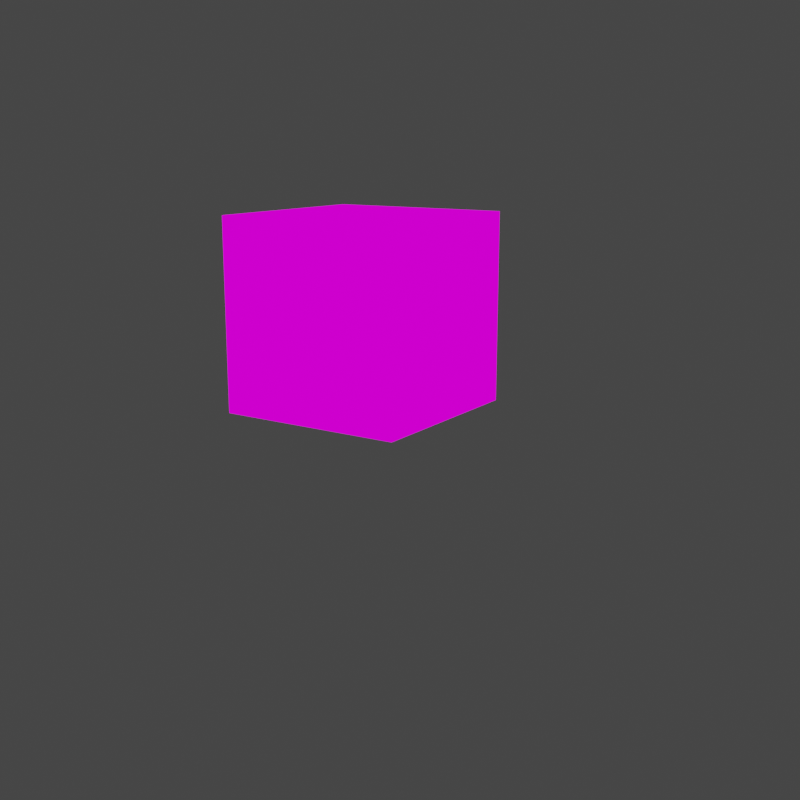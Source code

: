 # Source: cameras.blend  (saved by Blender 2.83.19; exported with 4.5.12 LTS)
import bpy
from mathutils import Matrix  # noqa: F401  (used for matrix-valued properties, if any)

bpy.ops.wm.read_factory_settings(use_empty=True)
scene = bpy.context.scene
scene.name = 'Scene'

# ---- collections
col_collection = bpy.data.collections.new('Collection'); scene.collection.children.link(col_collection)

# ---- images (referenced by path relative to the original .blend; pixels are not part of the script)
import os
ASSET_DIR = os.environ.get("B2B_ASSET_DIR", "")  # directory of the original .blend (textures are referenced by path, not embedded)
HERE = os.path.dirname(os.path.abspath(__file__))  # packed textures are extracted next to this script under _unpacked/

def load_image(name, relpath, width, height, colorspace="sRGB"):
    """Load a texture the original file referenced (path relative to the .blend, or extracted next to this script)."""
    p = next((c for c in (os.path.join(HERE, relpath), os.path.join(ASSET_DIR, relpath)) if relpath and os.path.exists(c)), "")
    if p:
        img = bpy.data.images.load(p, check_existing=True)
        img.name = name
    else:  # same state as the original file: an image datablock whose file is absent (Cycles renders it pink)
        img = bpy.data.images.new(name, width, height)
        img.source = "FILE"
        img.filepath = "//" + (relpath or name)
    img.colorspace_settings.name = colorspace
    return img
img_pico_8_png = load_image('pico-8.png', 'pico-8.png', 1024, 1024, 'sRGB')

# ---- materials (node trees are filled in below, after node groups)
mat_material = bpy.data.materials.new('Material')
mat_material.alpha_threshold = 0.0
mat_material.use_transparent_shadow = False
mat_material.line_color = (0.0, 0.0, 0.0, 1.0)

# ---- material node trees
mat_material.use_nodes = True; mat_material.node_tree.nodes.clear()
_N = mat_material.node_tree.nodes; _L = mat_material.node_tree.links
n0 = _N.new('ShaderNodeOutputMaterial'); n0.name = 'Material Output'; n0.location = (300, 300)
n1 = _N.new('ShaderNodeEmission'); n1.name = 'Emission'; n1.location = (10, 300)
n2 = _N.new('ShaderNodeTexImage'); n2.name = 'Image Texture'; n2.location = (-280, 260)
n2.image = img_pico_8_png
n2.interpolation = 'Closest'
_L.new(n1.outputs[0], n0.inputs[0])
_L.new(n2.outputs[0], n1.inputs[0])
n0.is_active_output = True

# ---- world
world_world = bpy.data.worlds.new('World'); scene.world = world_world
world_world.use_nodes = True; world_world.node_tree.nodes.clear()
_N = world_world.node_tree.nodes; _L = world_world.node_tree.links
n0 = _N.new('ShaderNodeOutputWorld'); n0.name = 'World Output'; n0.location = (300, 300)
n1 = _N.new('ShaderNodeBackground'); n1.name = 'Background'; n1.location = (10, 300)
n1.inputs[0].default_value = (0.05088, 0.05088, 0.05088, 1.0)
_L.new(n1.outputs[0], n0.inputs[0])
n0.is_active_output = True
world_world.color = (0.05088, 0.05088, 0.05088)
world_world.use_sun_shadow = False
world_world.sun_shadow_jitter_overblur = 0.0

# ---- cameras
cam_camera = bpy.data.cameras.new('Camera')
cam_camera.clip_end = 100.0
cam_camera.ortho_scale = 7.314
cam_camera.lens_unit = 'FOV'
cam_camera_001 = bpy.data.cameras.new('Camera.001')
cam_camera_001.sensor_width = 44.0
cam_camera_001.sensor_height = 9.0
cam_camera_003 = bpy.data.cameras.new('Camera.003')

# ---- lights
light_light = bpy.data.lights.new('Light', 'POINT')
light_light.transmission_factor = 0.0
light_light.energy = 1000.0
light_light.shadow_soft_size = 0.1
light_light.shadow_maximum_resolution = 0.006
light_light.use_absolute_resolution = True

# ---- meshes
me_cube = bpy.data.meshes.new('Cube')
me_cube.from_pydata([(1.0, 1.0, 1.0), (1.0, 1.0, -1.0), (1.0, -1.0, 1.0), (1.0, -1.0, -1.0), (-1.0, 1.0, 1.0), (-1.0, 1.0, -1.0), (-1.0, -1.0, 1.0), (-1.0, -1.0, -1.0)], [], [(0, 4, 6, 2), (3, 2, 6, 7), (7, 6, 4, 5), (5, 1, 3, 7), (1, 0, 2, 3), (5, 4, 0, 1)])
_uv = me_cube.uv_layers.new(name='UVMap')
_uv.uv.foreach_set('vector', [0.625, 0.5, 0.875, 0.5, 0.875, 0.75, 0.625, 0.75, 0.375, 0.75, 0.625, 0.75, 0.625, 1.0, 0.375, 1.0, 0.375, 0.0, 0.625, 0.0, 0.625, 0.25, 0.375, 0.25, 0.125, 0.5, 0.375, 0.5, 0.375, 0.75, 0.125, 0.75, 0.5283, 0.4915, 0.5283, 0.5688, 0.5235, 0.5688, 0.5235, 0.4915, 0.375, 0.25, 0.625, 0.25, 0.625, 0.5, 0.375, 0.5])
me_cube.materials.append(mat_material)
me_cube.use_remesh_preserve_volume = False
me_cube.use_remesh_preserve_attributes = False
me_cube.use_mirror_vertex_groups = False
me_cube.update()

# ---- objects
ob_cube = bpy.data.objects.new('Cube', me_cube)
ob_light = bpy.data.objects.new('Light', light_light)
ob_camera = bpy.data.objects.new('Camera', cam_camera)
ob_camera_001 = bpy.data.objects.new('Camera.001', cam_camera_001)
ob_camera_002 = bpy.data.objects.new('Camera.002', cam_camera_003)

# ---- transforms, parenting, visibility, modifiers, constraints
ob_cube.location = (0.0, 7.02, 0.0)
ob_cube.lock_rotations_4d = False
ob_cube.empty_display_type = 'ARROWS'
ob_cube.lineart.crease_threshold = 0.0
ob_light.location = (4.076, 1.005, 5.904)
ob_light.rotation_euler = (0.6503, 0.05522, 1.866)
ob_light.lock_rotations_4d = False
ob_light.empty_display_type = 'ARROWS'
ob_light.color = (0.0, 0.0, 0.0, 0.0)
ob_light.lineart.crease_threshold = 0.0
ob_camera.location = (0.0, 0.0, 0.0)
ob_camera.rotation_euler = (1.571, 0.0, 0.0)
ob_camera.lock_rotations_4d = False
ob_camera.empty_display_type = 'ARROWS'
ob_camera.color = (0.0, 0.0, 0.0, 0.0)
ob_camera.display_type = 'WIRE'
ob_camera.lineart.crease_threshold = 0.0
ob_camera_001.location = (0.7874, -7.619, 3.53)
ob_camera_001.rotation_euler = (1.109, -6.977e-08, 0.04455)
ob_camera_001.lineart.crease_threshold = 0.0
ob_camera_002.location = (-9.216, 0.4875, 1.805)
ob_camera_002.rotation_euler = (1.333, -6.915e-08, -0.986)
ob_camera_002.lineart.crease_threshold = 0.0

# ---- collection membership
col_collection.objects.link(ob_cube)
col_collection.objects.link(ob_light)
col_collection.objects.link(ob_camera)
col_collection.objects.link(ob_camera_001)
col_collection.objects.link(ob_camera_002)

# ---- scene / render settings (as saved in the file)
scene.camera = ob_camera_002
scene.frame_start = 1; scene.frame_end = 250; scene.frame_set(1)
scene.render.engine = 'BLENDER_EEVEE_NEXT'
scene.render.resolution_x = 1080
scene.cycles.use_denoising = False
scene.cycles.samples = 128
scene.cycles.sampling_pattern = 'TABULATED_SOBOL'
scene.cycles.use_adaptive_sampling = False
scene.cycles.use_light_tree = False
scene.view_settings.view_transform = 'Filmic'
bpy.context.view_layer.update()
